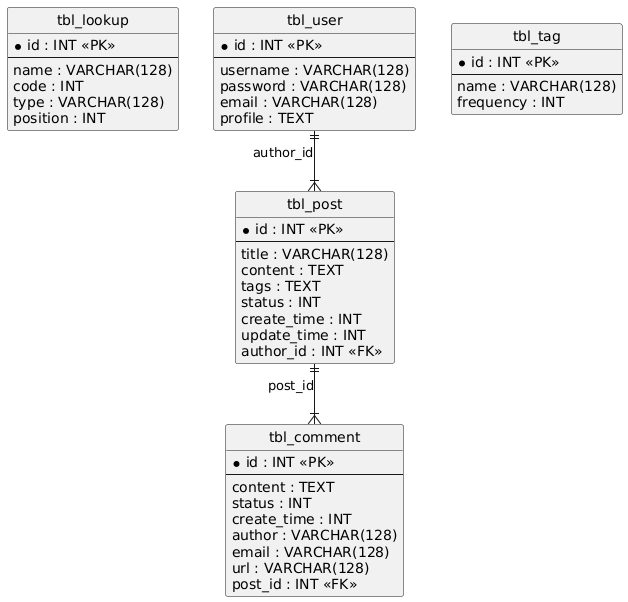

The diagram above was rendered by PlantUML. Its source (embedded in the PNG):
@startuml
hide circle
skinparam linetype ortho

entity "tbl_lookup" as tbl_lookup {
  * id : INT <<PK>>
  --
  name : VARCHAR(128)
  code : INT
  type : VARCHAR(128)
  position : INT
}

entity "tbl_user" as tbl_user {
  * id : INT <<PK>>
  --
  username : VARCHAR(128)
  password : VARCHAR(128)
  email : VARCHAR(128)
  profile : TEXT
}

entity "tbl_post" as tbl_post {
  * id : INT <<PK>>
  --
  title : VARCHAR(128)
  content : TEXT
  tags : TEXT
  status : INT
  create_time : INT
  update_time : INT
  author_id : INT <<FK>>
}

entity "tbl_comment" as tbl_comment {
  * id : INT <<PK>>
  --
  content : TEXT
  status : INT
  create_time : INT
  author : VARCHAR(128)
  email : VARCHAR(128)
  url : VARCHAR(128)
  post_id : INT <<FK>>
}

entity "tbl_tag" as tbl_tag {
  * id : INT <<PK>>
  --
  name : VARCHAR(128)
  frequency : INT
}

tbl_user ||--|{ tbl_post : "author_id"
tbl_post ||--|{ tbl_comment : "post_id"
@enduml